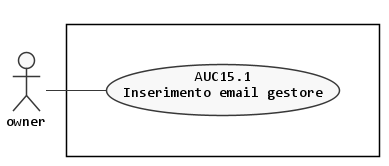

The diagram above was rendered by PlantUML. Its source (embedded in the PNG):
@startuml eliminazione-gestore
left to right direction

skinparam {
  linetype polyline
  monochrome true
  shadowing false
  defaultFontName Consolas
  DefaultTextAlignment center
  noteFontName Arial
}

scale max 1024 width


actor :owner: as A2


rectangle {
  together {
    usecase (AUC15.1) as "AUC15.1\nInserimento email gestore"
  }
}

:A2: -- AUC15.1

@enduml